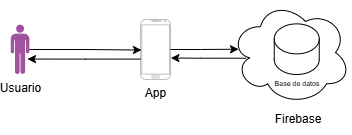

The diagram above was exported from draw.io. Its source (the exported page's mxGraphModel, read from the mxfile embedded in the PNG):
<mxGraphModel dx="618" dy="323" grid="1" gridSize="10" guides="1" tooltips="1" connect="1" arrows="1" fold="1" page="1" pageScale="1" pageWidth="827" pageHeight="1169" math="0" shadow="0">
  <root>
    <mxCell id="0" />
    <mxCell id="1" parent="0" />
    <mxCell id="c5fYPp8Vzl6l2tC8PU80-7" value="" style="ellipse;shape=cloud;whiteSpace=wrap;html=1;" vertex="1" parent="1">
      <mxGeometry x="390" y="186.25" width="120" height="103.75" as="geometry" />
    </mxCell>
    <mxCell id="c5fYPp8Vzl6l2tC8PU80-2" value="Usuario" style="verticalLabelPosition=bottom;sketch=0;html=1;fillColor=#A153A0;verticalAlign=top;align=center;pointerEvents=1;shape=mxgraph.cisco_safe.design.actor_2;" vertex="1" parent="1">
      <mxGeometry x="170" y="210" width="19" height="50" as="geometry" />
    </mxCell>
    <mxCell id="c5fYPp8Vzl6l2tC8PU80-4" value="App" style="verticalLabelPosition=bottom;verticalAlign=top;html=1;shadow=0;dashed=0;strokeWidth=1;shape=mxgraph.android.phone2;strokeColor=#c0c0c0;" vertex="1" parent="1">
      <mxGeometry x="300" y="205" width="30" height="60" as="geometry" />
    </mxCell>
    <mxCell id="c5fYPp8Vzl6l2tC8PU80-5" value="" style="shape=cylinder3;whiteSpace=wrap;html=1;boundedLbl=1;backgroundOutline=1;size=15;" vertex="1" parent="1">
      <mxGeometry x="433.75" y="209.37" width="45" height="50.63" as="geometry" />
    </mxCell>
    <mxCell id="c5fYPp8Vzl6l2tC8PU80-8" value="Firebase" style="text;html=1;align=center;verticalAlign=middle;whiteSpace=wrap;rounded=0;" vertex="1" parent="1">
      <mxGeometry x="427.5" y="290" width="60" height="30" as="geometry" />
    </mxCell>
    <mxCell id="c5fYPp8Vzl6l2tC8PU80-9" value="&lt;font style=&quot;font-size: 7px;&quot;&gt;Base de datos&lt;/font&gt;" style="text;html=1;align=center;verticalAlign=middle;whiteSpace=wrap;rounded=0;" vertex="1" parent="1">
      <mxGeometry x="427.5" y="255.63" width="57.5" height="24.37" as="geometry" />
    </mxCell>
    <mxCell id="c5fYPp8Vzl6l2tC8PU80-11" style="edgeStyle=orthogonalEdgeStyle;rounded=0;orthogonalLoop=1;jettySize=auto;html=1;entryX=0.032;entryY=0.509;entryDx=0;entryDy=0;entryPerimeter=0;" edge="1" parent="1" source="c5fYPp8Vzl6l2tC8PU80-2" target="c5fYPp8Vzl6l2tC8PU80-4">
      <mxGeometry relative="1" as="geometry" />
    </mxCell>
    <mxCell id="c5fYPp8Vzl6l2tC8PU80-18" style="edgeStyle=orthogonalEdgeStyle;rounded=0;orthogonalLoop=1;jettySize=auto;html=1;entryX=0.067;entryY=0.467;entryDx=0;entryDy=0;entryPerimeter=0;" edge="1" parent="1" source="c5fYPp8Vzl6l2tC8PU80-4" target="c5fYPp8Vzl6l2tC8PU80-7">
      <mxGeometry relative="1" as="geometry" />
    </mxCell>
    <mxCell id="c5fYPp8Vzl6l2tC8PU80-19" style="edgeStyle=orthogonalEdgeStyle;rounded=0;orthogonalLoop=1;jettySize=auto;html=1;entryX=1.013;entryY=0.642;entryDx=0;entryDy=0;entryPerimeter=0;exitX=0.131;exitY=0.554;exitDx=0;exitDy=0;exitPerimeter=0;" edge="1" parent="1" source="c5fYPp8Vzl6l2tC8PU80-7" target="c5fYPp8Vzl6l2tC8PU80-4">
      <mxGeometry relative="1" as="geometry">
        <Array as="points">
          <mxPoint x="360" y="244" />
        </Array>
      </mxGeometry>
    </mxCell>
    <mxCell id="c5fYPp8Vzl6l2tC8PU80-21" style="edgeStyle=orthogonalEdgeStyle;rounded=0;orthogonalLoop=1;jettySize=auto;html=1;entryX=0.895;entryY=0.691;entryDx=0;entryDy=0;entryPerimeter=0;" edge="1" parent="1" source="c5fYPp8Vzl6l2tC8PU80-4" target="c5fYPp8Vzl6l2tC8PU80-2">
      <mxGeometry relative="1" as="geometry">
        <Array as="points">
          <mxPoint x="245" y="245" />
        </Array>
      </mxGeometry>
    </mxCell>
  </root>
</mxGraphModel>